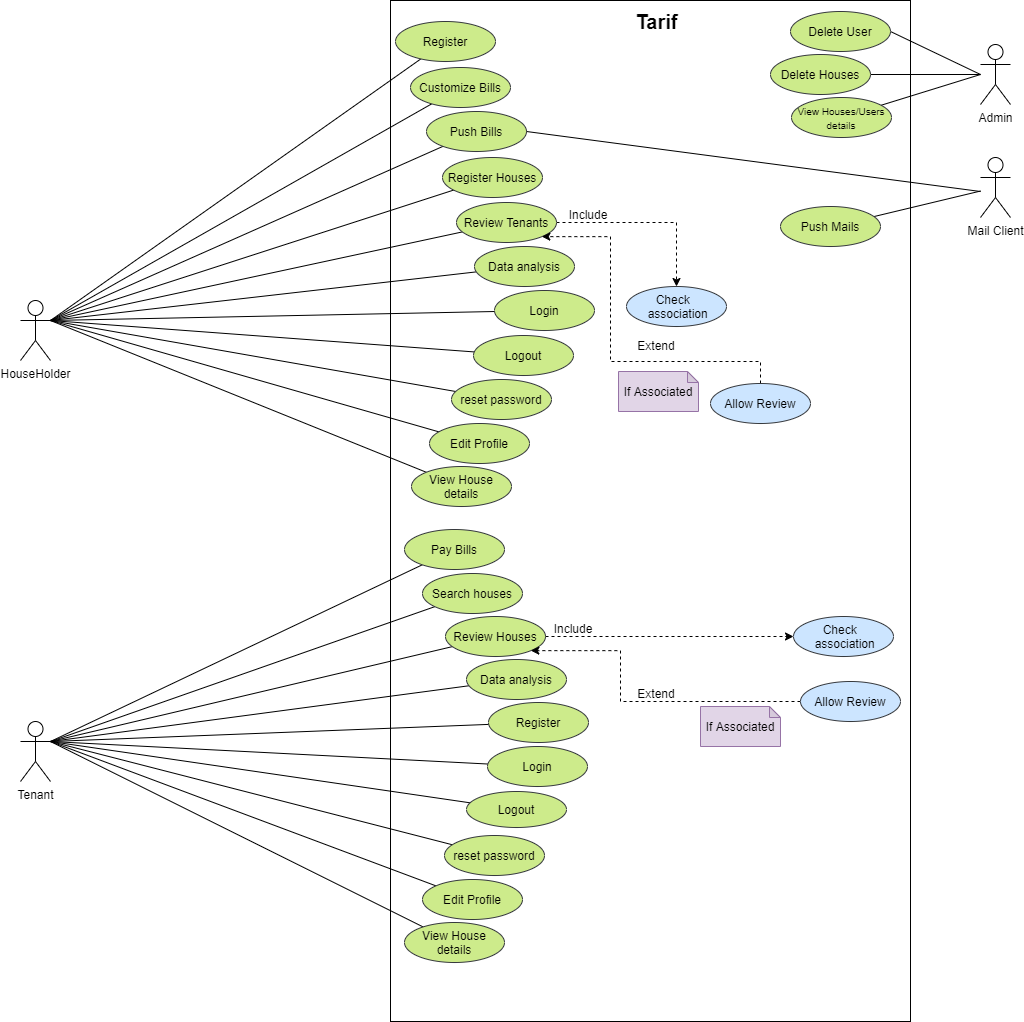

The diagram above was exported from draw.io. Its source (the exported page's mxGraphModel, read from the mxfile embedded in the PNG):
<mxGraphModel dx="2067" dy="706" grid="1" gridSize="10" guides="1" tooltips="1" connect="1" arrows="1" fold="1" page="1" pageScale="1" pageWidth="850" pageHeight="1100" math="0" shadow="0">
  <root>
    <mxCell id="0" />
    <mxCell id="1" parent="0" />
    <mxCell id="1ZHEito8dr9LRn3XFX6y-1" value="HouseHolder" style="shape=umlActor;verticalLabelPosition=bottom;verticalAlign=top;html=1;outlineConnect=0;" parent="1" vertex="1">
      <mxGeometry x="-50" y="399" width="30" height="60" as="geometry" />
    </mxCell>
    <mxCell id="1ZHEito8dr9LRn3XFX6y-3" value="Tenant" style="shape=umlActor;verticalLabelPosition=bottom;verticalAlign=top;html=1;outlineConnect=0;" parent="1" vertex="1">
      <mxGeometry x="-50" y="820" width="30" height="60" as="geometry" />
    </mxCell>
    <mxCell id="1ZHEito8dr9LRn3XFX6y-4" value="" style="rounded=0;whiteSpace=wrap;html=1;" parent="1" vertex="1">
      <mxGeometry x="320" y="99" width="520" height="1021" as="geometry" />
    </mxCell>
    <mxCell id="1ZHEito8dr9LRn3XFX6y-41" style="edgeStyle=none;rounded=0;orthogonalLoop=1;jettySize=auto;html=1;entryX=1;entryY=0.3333333333333333;entryDx=0;entryDy=0;entryPerimeter=0;endArrow=none;endFill=0;" parent="1" source="1ZHEito8dr9LRn3XFX6y-8" target="1ZHEito8dr9LRn3XFX6y-1" edge="1">
      <mxGeometry relative="1" as="geometry" />
    </mxCell>
    <mxCell id="1ZHEito8dr9LRn3XFX6y-8" value="Push Bills" style="ellipse;whiteSpace=wrap;html=1;fillColor=#cdeb8b;strokeColor=#36393d;" parent="1" vertex="1">
      <mxGeometry x="356" y="210" width="100" height="40" as="geometry" />
    </mxCell>
    <mxCell id="1ZHEito8dr9LRn3XFX6y-42" style="edgeStyle=none;rounded=0;orthogonalLoop=1;jettySize=auto;html=1;entryX=1;entryY=0.3333333333333333;entryDx=0;entryDy=0;entryPerimeter=0;endArrow=none;endFill=0;" parent="1" source="1ZHEito8dr9LRn3XFX6y-9" target="1ZHEito8dr9LRn3XFX6y-1" edge="1">
      <mxGeometry relative="1" as="geometry" />
    </mxCell>
    <mxCell id="1ZHEito8dr9LRn3XFX6y-9" value="Customize Bills" style="ellipse;whiteSpace=wrap;html=1;fillColor=#cdeb8b;strokeColor=#36393d;" parent="1" vertex="1">
      <mxGeometry x="340" y="166" width="100" height="40" as="geometry" />
    </mxCell>
    <mxCell id="1ZHEito8dr9LRn3XFX6y-46" style="edgeStyle=none;rounded=0;orthogonalLoop=1;jettySize=auto;html=1;entryX=1;entryY=0.3333333333333333;entryDx=0;entryDy=0;entryPerimeter=0;endArrow=none;endFill=0;" parent="1" source="1ZHEito8dr9LRn3XFX6y-10" target="1ZHEito8dr9LRn3XFX6y-3" edge="1">
      <mxGeometry relative="1" as="geometry" />
    </mxCell>
    <mxCell id="1ZHEito8dr9LRn3XFX6y-10" value="Pay Bills" style="ellipse;whiteSpace=wrap;html=1;fillColor=#cdeb8b;strokeColor=#36393d;" parent="1" vertex="1">
      <mxGeometry x="334" y="628" width="100" height="40" as="geometry" />
    </mxCell>
    <mxCell id="1ZHEito8dr9LRn3XFX6y-43" style="edgeStyle=none;rounded=0;orthogonalLoop=1;jettySize=auto;html=1;entryX=1;entryY=0.3333333333333333;entryDx=0;entryDy=0;entryPerimeter=0;endArrow=none;endFill=0;" parent="1" source="1ZHEito8dr9LRn3XFX6y-11" target="1ZHEito8dr9LRn3XFX6y-1" edge="1">
      <mxGeometry relative="1" as="geometry" />
    </mxCell>
    <mxCell id="1ZHEito8dr9LRn3XFX6y-11" value="Register Houses" style="ellipse;whiteSpace=wrap;html=1;fillColor=#cdeb8b;strokeColor=#36393d;" parent="1" vertex="1">
      <mxGeometry x="372" y="256" width="100" height="40" as="geometry" />
    </mxCell>
    <mxCell id="1ZHEito8dr9LRn3XFX6y-47" style="edgeStyle=none;rounded=0;orthogonalLoop=1;jettySize=auto;html=1;entryX=1;entryY=0.3333333333333333;entryDx=0;entryDy=0;entryPerimeter=0;endArrow=none;endFill=0;" parent="1" source="1ZHEito8dr9LRn3XFX6y-13" target="1ZHEito8dr9LRn3XFX6y-3" edge="1">
      <mxGeometry relative="1" as="geometry" />
    </mxCell>
    <mxCell id="1ZHEito8dr9LRn3XFX6y-13" value="Search houses" style="ellipse;whiteSpace=wrap;html=1;fillColor=#cdeb8b;strokeColor=#36393d;" parent="1" vertex="1">
      <mxGeometry x="352" y="672" width="100" height="40" as="geometry" />
    </mxCell>
    <mxCell id="1ZHEito8dr9LRn3XFX6y-30" style="edgeStyle=orthogonalEdgeStyle;rounded=0;orthogonalLoop=1;jettySize=auto;html=1;entryX=0;entryY=0.5;entryDx=0;entryDy=0;dashed=1;" parent="1" source="1ZHEito8dr9LRn3XFX6y-14" target="1ZHEito8dr9LRn3XFX6y-29" edge="1">
      <mxGeometry relative="1" as="geometry" />
    </mxCell>
    <mxCell id="1ZHEito8dr9LRn3XFX6y-48" style="edgeStyle=none;rounded=0;orthogonalLoop=1;jettySize=auto;html=1;entryX=1;entryY=0.3333333333333333;entryDx=0;entryDy=0;entryPerimeter=0;endArrow=none;endFill=0;" parent="1" source="1ZHEito8dr9LRn3XFX6y-14" target="1ZHEito8dr9LRn3XFX6y-3" edge="1">
      <mxGeometry relative="1" as="geometry" />
    </mxCell>
    <mxCell id="1ZHEito8dr9LRn3XFX6y-14" value="Review Houses" style="ellipse;whiteSpace=wrap;html=1;fillColor=#cdeb8b;strokeColor=#36393d;" parent="1" vertex="1">
      <mxGeometry x="375" y="715" width="100" height="40" as="geometry" />
    </mxCell>
    <mxCell id="1ZHEito8dr9LRn3XFX6y-25" value="" style="edgeStyle=orthogonalEdgeStyle;rounded=0;orthogonalLoop=1;jettySize=auto;html=1;dashed=1;" parent="1" source="1ZHEito8dr9LRn3XFX6y-15" target="1ZHEito8dr9LRn3XFX6y-24" edge="1">
      <mxGeometry relative="1" as="geometry" />
    </mxCell>
    <mxCell id="1ZHEito8dr9LRn3XFX6y-44" style="edgeStyle=none;rounded=0;orthogonalLoop=1;jettySize=auto;html=1;entryX=1;entryY=0.3333333333333333;entryDx=0;entryDy=0;entryPerimeter=0;endArrow=none;endFill=0;" parent="1" source="1ZHEito8dr9LRn3XFX6y-15" target="1ZHEito8dr9LRn3XFX6y-1" edge="1">
      <mxGeometry relative="1" as="geometry" />
    </mxCell>
    <mxCell id="1ZHEito8dr9LRn3XFX6y-15" value="Review Tenants" style="ellipse;whiteSpace=wrap;html=1;fillColor=#cdeb8b;strokeColor=#36393d;" parent="1" vertex="1">
      <mxGeometry x="386" y="301" width="100" height="40" as="geometry" />
    </mxCell>
    <mxCell id="1ZHEito8dr9LRn3XFX6y-45" style="edgeStyle=none;rounded=0;orthogonalLoop=1;jettySize=auto;html=1;entryX=1;entryY=0.3333333333333333;entryDx=0;entryDy=0;entryPerimeter=0;endArrow=none;endFill=0;" parent="1" source="1ZHEito8dr9LRn3XFX6y-16" target="1ZHEito8dr9LRn3XFX6y-1" edge="1">
      <mxGeometry relative="1" as="geometry" />
    </mxCell>
    <mxCell id="1ZHEito8dr9LRn3XFX6y-16" value="Data analysis" style="ellipse;whiteSpace=wrap;html=1;fillColor=#cdeb8b;strokeColor=#36393d;" parent="1" vertex="1">
      <mxGeometry x="404" y="345" width="100" height="40" as="geometry" />
    </mxCell>
    <mxCell id="1ZHEito8dr9LRn3XFX6y-49" style="edgeStyle=none;rounded=0;orthogonalLoop=1;jettySize=auto;html=1;entryX=1;entryY=0.3333333333333333;entryDx=0;entryDy=0;entryPerimeter=0;endArrow=none;endFill=0;" parent="1" source="1ZHEito8dr9LRn3XFX6y-17" target="1ZHEito8dr9LRn3XFX6y-3" edge="1">
      <mxGeometry relative="1" as="geometry" />
    </mxCell>
    <mxCell id="1ZHEito8dr9LRn3XFX6y-17" value="Data analysis" style="ellipse;whiteSpace=wrap;html=1;fillColor=#cdeb8b;strokeColor=#36393d;" parent="1" vertex="1">
      <mxGeometry x="396" y="758" width="100" height="40" as="geometry" />
    </mxCell>
    <mxCell id="1ZHEito8dr9LRn3XFX6y-24" value="Check&amp;nbsp; &lt;br&gt;&amp;nbsp;association" style="ellipse;whiteSpace=wrap;html=1;fillColor=#cce5ff;strokeColor=#36393d;" parent="1" vertex="1">
      <mxGeometry x="556" y="385" width="100" height="40" as="geometry" />
    </mxCell>
    <mxCell id="1ZHEito8dr9LRn3XFX6y-27" style="edgeStyle=orthogonalEdgeStyle;rounded=0;orthogonalLoop=1;jettySize=auto;html=1;entryX=1;entryY=1;entryDx=0;entryDy=0;dashed=1;" parent="1" source="1ZHEito8dr9LRn3XFX6y-26" target="1ZHEito8dr9LRn3XFX6y-15" edge="1">
      <mxGeometry relative="1" as="geometry">
        <Array as="points">
          <mxPoint x="690" y="460" />
          <mxPoint x="540" y="460" />
          <mxPoint x="540" y="335" />
        </Array>
      </mxGeometry>
    </mxCell>
    <mxCell id="1ZHEito8dr9LRn3XFX6y-26" value="Allow Review" style="ellipse;whiteSpace=wrap;html=1;fillColor=#cce5ff;strokeColor=#36393d;" parent="1" vertex="1">
      <mxGeometry x="640" y="482" width="100" height="40" as="geometry" />
    </mxCell>
    <mxCell id="1ZHEito8dr9LRn3XFX6y-28" value="If Associated" style="shape=note;whiteSpace=wrap;html=1;backgroundOutline=1;darkOpacity=0.05;size=11;fillColor=#e1d5e7;strokeColor=#9673a6;" parent="1" vertex="1">
      <mxGeometry x="548" y="470" width="80" height="40" as="geometry" />
    </mxCell>
    <mxCell id="1ZHEito8dr9LRn3XFX6y-29" value="Check&amp;nbsp; &lt;br&gt;&amp;nbsp;association" style="ellipse;whiteSpace=wrap;html=1;fillColor=#cce5ff;strokeColor=#36393d;" parent="1" vertex="1">
      <mxGeometry x="723" y="715" width="100" height="40" as="geometry" />
    </mxCell>
    <mxCell id="1ZHEito8dr9LRn3XFX6y-31" value="Include" style="text;html=1;strokeColor=none;fillColor=none;align=center;verticalAlign=middle;whiteSpace=wrap;rounded=0;" parent="1" vertex="1">
      <mxGeometry x="488" y="298" width="60" height="30" as="geometry" />
    </mxCell>
    <mxCell id="1ZHEito8dr9LRn3XFX6y-32" value="Extend" style="text;html=1;strokeColor=none;fillColor=none;align=center;verticalAlign=middle;whiteSpace=wrap;rounded=0;" parent="1" vertex="1">
      <mxGeometry x="556" y="429" width="60" height="30" as="geometry" />
    </mxCell>
    <mxCell id="1ZHEito8dr9LRn3XFX6y-33" value="Include" style="text;html=1;strokeColor=none;fillColor=none;align=center;verticalAlign=middle;whiteSpace=wrap;rounded=0;" parent="1" vertex="1">
      <mxGeometry x="473" y="712" width="60" height="30" as="geometry" />
    </mxCell>
    <mxCell id="1ZHEito8dr9LRn3XFX6y-35" style="edgeStyle=orthogonalEdgeStyle;rounded=0;orthogonalLoop=1;jettySize=auto;html=1;entryX=1;entryY=1;entryDx=0;entryDy=0;dashed=1;" parent="1" source="1ZHEito8dr9LRn3XFX6y-34" target="1ZHEito8dr9LRn3XFX6y-14" edge="1">
      <mxGeometry relative="1" as="geometry">
        <Array as="points">
          <mxPoint x="550" y="800" />
          <mxPoint x="550" y="749" />
        </Array>
      </mxGeometry>
    </mxCell>
    <mxCell id="1ZHEito8dr9LRn3XFX6y-34" value="Allow Review" style="ellipse;whiteSpace=wrap;html=1;fillColor=#cce5ff;strokeColor=#36393d;" parent="1" vertex="1">
      <mxGeometry x="730" y="780" width="100" height="40" as="geometry" />
    </mxCell>
    <mxCell id="1ZHEito8dr9LRn3XFX6y-36" value="Extend" style="text;html=1;strokeColor=none;fillColor=none;align=center;verticalAlign=middle;whiteSpace=wrap;rounded=0;" parent="1" vertex="1">
      <mxGeometry x="556" y="777" width="60" height="30" as="geometry" />
    </mxCell>
    <mxCell id="1ZHEito8dr9LRn3XFX6y-37" value="If Associated" style="shape=note;whiteSpace=wrap;html=1;backgroundOutline=1;darkOpacity=0.05;size=11;fillColor=#e1d5e7;strokeColor=#9673a6;" parent="1" vertex="1">
      <mxGeometry x="630" y="805" width="80" height="40" as="geometry" />
    </mxCell>
    <mxCell id="1oUCEw2jhl9ln2Uk_IEN-2" style="rounded=0;orthogonalLoop=1;jettySize=auto;html=1;entryX=1;entryY=0.5;entryDx=0;entryDy=0;endArrow=none;endFill=0;" edge="1" parent="1" target="1ZHEito8dr9LRn3XFX6y-8">
      <mxGeometry relative="1" as="geometry">
        <mxPoint x="910" y="290" as="sourcePoint" />
      </mxGeometry>
    </mxCell>
    <mxCell id="1ZHEito8dr9LRn3XFX6y-38" value="Mail Client" style="shape=umlActor;verticalLabelPosition=bottom;verticalAlign=top;html=1;outlineConnect=0;" parent="1" vertex="1">
      <mxGeometry x="910" y="256" width="30" height="60" as="geometry" />
    </mxCell>
    <mxCell id="1ZHEito8dr9LRn3XFX6y-52" style="edgeStyle=none;rounded=0;orthogonalLoop=1;jettySize=auto;html=1;entryX=1;entryY=0.5;entryDx=0;entryDy=0;endArrow=none;endFill=0;" parent="1" target="1ZHEito8dr9LRn3XFX6y-51" edge="1">
      <mxGeometry relative="1" as="geometry">
        <mxPoint x="910" y="173" as="sourcePoint" />
      </mxGeometry>
    </mxCell>
    <mxCell id="1ZHEito8dr9LRn3XFX6y-50" value="Admin" style="shape=umlActor;verticalLabelPosition=bottom;verticalAlign=top;html=1;outlineConnect=0;" parent="1" vertex="1">
      <mxGeometry x="910" y="143" width="30" height="60" as="geometry" />
    </mxCell>
    <mxCell id="1ZHEito8dr9LRn3XFX6y-51" value="Delete User" style="ellipse;whiteSpace=wrap;html=1;fillColor=#cdeb8b;strokeColor=#36393d;" parent="1" vertex="1">
      <mxGeometry x="720" y="110" width="100" height="40" as="geometry" />
    </mxCell>
    <mxCell id="wIedFeorHzhRr_dV1azM-9" style="rounded=0;orthogonalLoop=1;jettySize=auto;html=1;endArrow=none;endFill=0;entryX=1;entryY=0.3333333333333333;entryDx=0;entryDy=0;entryPerimeter=0;" parent="1" source="wIedFeorHzhRr_dV1azM-1" target="1ZHEito8dr9LRn3XFX6y-1" edge="1">
      <mxGeometry relative="1" as="geometry">
        <mxPoint x="10" y="370" as="targetPoint" />
      </mxGeometry>
    </mxCell>
    <mxCell id="wIedFeorHzhRr_dV1azM-1" value="Register" style="ellipse;whiteSpace=wrap;html=1;fillColor=#cdeb8b;strokeColor=#36393d;" parent="1" vertex="1">
      <mxGeometry x="325" y="120" width="100" height="40" as="geometry" />
    </mxCell>
    <mxCell id="wIedFeorHzhRr_dV1azM-27" style="edgeStyle=none;rounded=0;orthogonalLoop=1;jettySize=auto;html=1;entryX=1;entryY=0.3333333333333333;entryDx=0;entryDy=0;entryPerimeter=0;fontSize=12;endArrow=none;endFill=0;" parent="1" source="wIedFeorHzhRr_dV1azM-2" target="1ZHEito8dr9LRn3XFX6y-3" edge="1">
      <mxGeometry relative="1" as="geometry" />
    </mxCell>
    <mxCell id="wIedFeorHzhRr_dV1azM-2" value="Register" style="ellipse;whiteSpace=wrap;html=1;fillColor=#cdeb8b;strokeColor=#36393d;" parent="1" vertex="1">
      <mxGeometry x="418" y="801" width="100" height="40" as="geometry" />
    </mxCell>
    <mxCell id="wIedFeorHzhRr_dV1azM-10" style="edgeStyle=none;rounded=0;orthogonalLoop=1;jettySize=auto;html=1;entryX=1;entryY=0.3333333333333333;entryDx=0;entryDy=0;entryPerimeter=0;endArrow=none;endFill=0;" parent="1" source="wIedFeorHzhRr_dV1azM-3" target="1ZHEito8dr9LRn3XFX6y-1" edge="1">
      <mxGeometry relative="1" as="geometry" />
    </mxCell>
    <mxCell id="wIedFeorHzhRr_dV1azM-3" value="Login" style="ellipse;whiteSpace=wrap;html=1;fillColor=#cdeb8b;strokeColor=#36393d;" parent="1" vertex="1">
      <mxGeometry x="424" y="389" width="100" height="40" as="geometry" />
    </mxCell>
    <mxCell id="wIedFeorHzhRr_dV1azM-11" style="edgeStyle=none;rounded=0;orthogonalLoop=1;jettySize=auto;html=1;entryX=1;entryY=0.3333333333333333;entryDx=0;entryDy=0;entryPerimeter=0;endArrow=none;endFill=0;" parent="1" source="wIedFeorHzhRr_dV1azM-4" target="1ZHEito8dr9LRn3XFX6y-1" edge="1">
      <mxGeometry relative="1" as="geometry" />
    </mxCell>
    <mxCell id="wIedFeorHzhRr_dV1azM-4" value="Logout" style="ellipse;whiteSpace=wrap;html=1;fillColor=#cdeb8b;strokeColor=#36393d;" parent="1" vertex="1">
      <mxGeometry x="403" y="434" width="100" height="40" as="geometry" />
    </mxCell>
    <mxCell id="wIedFeorHzhRr_dV1azM-12" style="edgeStyle=none;rounded=0;orthogonalLoop=1;jettySize=auto;html=1;entryX=1;entryY=0.3333333333333333;entryDx=0;entryDy=0;entryPerimeter=0;endArrow=none;endFill=0;" parent="1" source="wIedFeorHzhRr_dV1azM-5" target="1ZHEito8dr9LRn3XFX6y-1" edge="1">
      <mxGeometry relative="1" as="geometry" />
    </mxCell>
    <mxCell id="wIedFeorHzhRr_dV1azM-5" value="reset password" style="ellipse;whiteSpace=wrap;html=1;fillColor=#cdeb8b;strokeColor=#36393d;" parent="1" vertex="1">
      <mxGeometry x="381" y="478" width="100" height="40" as="geometry" />
    </mxCell>
    <mxCell id="wIedFeorHzhRr_dV1azM-13" style="edgeStyle=none;rounded=0;orthogonalLoop=1;jettySize=auto;html=1;entryX=1;entryY=0.3333333333333333;entryDx=0;entryDy=0;entryPerimeter=0;endArrow=none;endFill=0;" parent="1" source="wIedFeorHzhRr_dV1azM-6" target="1ZHEito8dr9LRn3XFX6y-1" edge="1">
      <mxGeometry relative="1" as="geometry" />
    </mxCell>
    <mxCell id="wIedFeorHzhRr_dV1azM-6" value="Edit Profile" style="ellipse;whiteSpace=wrap;html=1;fillColor=#cdeb8b;strokeColor=#36393d;" parent="1" vertex="1">
      <mxGeometry x="359" y="522" width="100" height="40" as="geometry" />
    </mxCell>
    <mxCell id="wIedFeorHzhRr_dV1azM-14" style="edgeStyle=none;rounded=0;orthogonalLoop=1;jettySize=auto;html=1;endArrow=none;endFill=0;entryX=1;entryY=0.3333333333333333;entryDx=0;entryDy=0;entryPerimeter=0;" parent="1" source="wIedFeorHzhRr_dV1azM-8" target="1ZHEito8dr9LRn3XFX6y-1" edge="1">
      <mxGeometry relative="1" as="geometry">
        <mxPoint x="180" y="370" as="targetPoint" />
      </mxGeometry>
    </mxCell>
    <mxCell id="wIedFeorHzhRr_dV1azM-8" value="View House details" style="ellipse;whiteSpace=wrap;html=1;fillColor=#cdeb8b;strokeColor=#36393d;" parent="1" vertex="1">
      <mxGeometry x="341" y="565" width="100" height="40" as="geometry" />
    </mxCell>
    <mxCell id="wIedFeorHzhRr_dV1azM-19" style="edgeStyle=none;rounded=0;orthogonalLoop=1;jettySize=auto;html=1;fontSize=12;endArrow=none;endFill=0;" parent="1" source="wIedFeorHzhRr_dV1azM-16" target="1ZHEito8dr9LRn3XFX6y-50" edge="1">
      <mxGeometry relative="1" as="geometry" />
    </mxCell>
    <mxCell id="wIedFeorHzhRr_dV1azM-16" value="Delete Houses" style="ellipse;whiteSpace=wrap;html=1;fillColor=#cdeb8b;strokeColor=#36393d;" parent="1" vertex="1">
      <mxGeometry x="700" y="153" width="100" height="40" as="geometry" />
    </mxCell>
    <mxCell id="wIedFeorHzhRr_dV1azM-20" style="edgeStyle=none;rounded=0;orthogonalLoop=1;jettySize=auto;html=1;fontSize=12;endArrow=none;endFill=0;" parent="1" source="wIedFeorHzhRr_dV1azM-17" edge="1">
      <mxGeometry relative="1" as="geometry">
        <mxPoint x="910" y="173" as="targetPoint" />
      </mxGeometry>
    </mxCell>
    <mxCell id="wIedFeorHzhRr_dV1azM-17" value="&lt;font style=&quot;font-size: 10px&quot;&gt;View Houses/Users details&lt;/font&gt;" style="ellipse;whiteSpace=wrap;html=1;fillColor=#cdeb8b;strokeColor=#36393d;" parent="1" vertex="1">
      <mxGeometry x="721" y="196" width="100" height="40" as="geometry" />
    </mxCell>
    <mxCell id="wIedFeorHzhRr_dV1azM-33" style="edgeStyle=none;rounded=0;orthogonalLoop=1;jettySize=auto;html=1;fontSize=12;endArrow=none;endFill=0;" parent="1" source="wIedFeorHzhRr_dV1azM-21" target="1ZHEito8dr9LRn3XFX6y-38" edge="1">
      <mxGeometry relative="1" as="geometry" />
    </mxCell>
    <mxCell id="wIedFeorHzhRr_dV1azM-21" value="Push Mails" style="ellipse;whiteSpace=wrap;html=1;fillColor=#cdeb8b;strokeColor=#36393d;" parent="1" vertex="1">
      <mxGeometry x="710" y="305" width="100" height="40" as="geometry" />
    </mxCell>
    <mxCell id="wIedFeorHzhRr_dV1azM-28" style="edgeStyle=none;rounded=0;orthogonalLoop=1;jettySize=auto;html=1;fontSize=12;endArrow=none;endFill=0;" parent="1" source="wIedFeorHzhRr_dV1azM-22" edge="1">
      <mxGeometry relative="1" as="geometry">
        <mxPoint x="-20" y="840" as="targetPoint" />
      </mxGeometry>
    </mxCell>
    <mxCell id="wIedFeorHzhRr_dV1azM-22" value="Login" style="ellipse;whiteSpace=wrap;html=1;fillColor=#cdeb8b;strokeColor=#36393d;" parent="1" vertex="1">
      <mxGeometry x="417" y="845" width="100" height="40" as="geometry" />
    </mxCell>
    <mxCell id="wIedFeorHzhRr_dV1azM-29" style="edgeStyle=none;rounded=0;orthogonalLoop=1;jettySize=auto;html=1;entryX=1;entryY=0.3333333333333333;entryDx=0;entryDy=0;entryPerimeter=0;fontSize=12;endArrow=none;endFill=0;" parent="1" source="wIedFeorHzhRr_dV1azM-23" target="1ZHEito8dr9LRn3XFX6y-3" edge="1">
      <mxGeometry relative="1" as="geometry" />
    </mxCell>
    <mxCell id="wIedFeorHzhRr_dV1azM-23" value="Logout" style="ellipse;whiteSpace=wrap;html=1;fillColor=#cdeb8b;strokeColor=#36393d;" parent="1" vertex="1">
      <mxGeometry x="396" y="890" width="100" height="36" as="geometry" />
    </mxCell>
    <mxCell id="wIedFeorHzhRr_dV1azM-30" style="edgeStyle=none;rounded=0;orthogonalLoop=1;jettySize=auto;html=1;entryX=1;entryY=0.3333333333333333;entryDx=0;entryDy=0;entryPerimeter=0;fontSize=12;endArrow=none;endFill=0;" parent="1" source="wIedFeorHzhRr_dV1azM-24" target="1ZHEito8dr9LRn3XFX6y-3" edge="1">
      <mxGeometry relative="1" as="geometry" />
    </mxCell>
    <mxCell id="wIedFeorHzhRr_dV1azM-24" value="reset password" style="ellipse;whiteSpace=wrap;html=1;fillColor=#cdeb8b;strokeColor=#36393d;" parent="1" vertex="1">
      <mxGeometry x="374" y="934" width="100" height="40" as="geometry" />
    </mxCell>
    <mxCell id="wIedFeorHzhRr_dV1azM-31" style="edgeStyle=none;rounded=0;orthogonalLoop=1;jettySize=auto;html=1;entryX=1;entryY=0.3333333333333333;entryDx=0;entryDy=0;entryPerimeter=0;fontSize=12;endArrow=none;endFill=0;" parent="1" source="wIedFeorHzhRr_dV1azM-25" target="1ZHEito8dr9LRn3XFX6y-3" edge="1">
      <mxGeometry relative="1" as="geometry" />
    </mxCell>
    <mxCell id="wIedFeorHzhRr_dV1azM-25" value="Edit Profile" style="ellipse;whiteSpace=wrap;html=1;fillColor=#cdeb8b;strokeColor=#36393d;" parent="1" vertex="1">
      <mxGeometry x="352" y="978" width="100" height="40" as="geometry" />
    </mxCell>
    <mxCell id="wIedFeorHzhRr_dV1azM-32" style="edgeStyle=none;rounded=0;orthogonalLoop=1;jettySize=auto;html=1;entryX=1;entryY=0.3333333333333333;entryDx=0;entryDy=0;entryPerimeter=0;fontSize=12;endArrow=none;endFill=0;" parent="1" source="wIedFeorHzhRr_dV1azM-26" target="1ZHEito8dr9LRn3XFX6y-3" edge="1">
      <mxGeometry relative="1" as="geometry" />
    </mxCell>
    <mxCell id="wIedFeorHzhRr_dV1azM-26" value="View House details" style="ellipse;whiteSpace=wrap;html=1;fillColor=#cdeb8b;strokeColor=#36393d;" parent="1" vertex="1">
      <mxGeometry x="334" y="1021" width="100" height="40" as="geometry" />
    </mxCell>
    <mxCell id="1oUCEw2jhl9ln2Uk_IEN-1" value="&lt;b&gt;&lt;font style=&quot;font-size: 20px&quot;&gt;Tarif&lt;/font&gt;&lt;/b&gt;" style="text;html=1;strokeColor=none;fillColor=none;align=center;verticalAlign=middle;whiteSpace=wrap;rounded=0;" vertex="1" parent="1">
      <mxGeometry x="539.5" y="110" width="93" height="20" as="geometry" />
    </mxCell>
  </root>
</mxGraphModel>